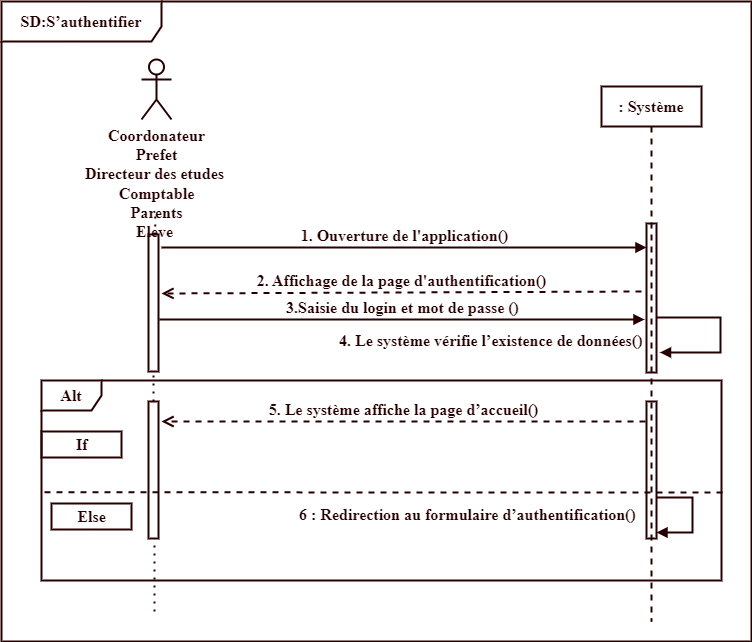

The diagram above was exported from draw.io. Its source (the exported page's mxGraphModel, read from the mxfile embedded in the PNG):
<mxGraphModel dx="780" dy="504" grid="1" gridSize="10" guides="1" tooltips="1" connect="1" arrows="1" fold="1" page="1" pageScale="1" pageWidth="850" pageHeight="1100" math="0" shadow="0">
  <root>
    <mxCell id="0" />
    <mxCell id="1" parent="0" />
    <mxCell id="xSylPZB8LpAfSaKEGnZz-1" value="&lt;font style=&quot;font-size: 16px;&quot;&gt;&lt;font style=&quot;font-size: 16px;&quot;&gt;SD:S&lt;/font&gt;’authentifier&lt;span style=&quot;line-height: 107%; font-size: 16px;&quot; lang=&quot;FR&quot;&gt;&lt;br style=&quot;font-size: 16px;&quot;&gt;&lt;/span&gt;&lt;/font&gt;" style="shape=umlFrame;whiteSpace=wrap;html=1;pointerEvents=0;width=160;height=40;fontStyle=1;fontFamily=Times New Roman;fontSize=16;fillColor=none;strokeColor=#260000;fontColor=#260000;strokeWidth=2;" parent="1" vertex="1">
      <mxGeometry x="40" y="70" width="750" height="640" as="geometry" />
    </mxCell>
    <mxCell id="xSylPZB8LpAfSaKEGnZz-2" value="&lt;font style=&quot;font-size: 16px;&quot;&gt;&lt;span style=&quot;font-size: 16px;&quot;&gt;: Système&lt;/span&gt;&lt;/font&gt;" style="shape=umlLifeline;perimeter=lifelinePerimeter;whiteSpace=wrap;html=1;container=1;dropTarget=0;collapsible=0;recursiveResize=0;outlineConnect=0;portConstraint=eastwest;newEdgeStyle={&quot;curved&quot;:0,&quot;rounded&quot;:0};fontStyle=1;fontFamily=Times New Roman;fontSize=16;fillColor=none;strokeColor=#260000;fontColor=#260000;strokeWidth=2;" parent="1" vertex="1">
      <mxGeometry x="640" y="155" width="100" height="535" as="geometry" />
    </mxCell>
    <mxCell id="xSylPZB8LpAfSaKEGnZz-3" value="" style="html=1;points=[[0,0,0,0,5],[0,1,0,0,-5],[1,0,0,0,5],[1,1,0,0,-5]];perimeter=orthogonalPerimeter;outlineConnect=0;targetShapes=umlLifeline;portConstraint=eastwest;newEdgeStyle={&quot;curved&quot;:0,&quot;rounded&quot;:0};fontStyle=1;fontFamily=Times New Roman;fontSize=16;fillColor=none;strokeColor=#260000;fontColor=#260000;strokeWidth=2;" parent="xSylPZB8LpAfSaKEGnZz-2" vertex="1">
      <mxGeometry x="45" y="137" width="10" height="149" as="geometry" />
    </mxCell>
    <mxCell id="xSylPZB8LpAfSaKEGnZz-4" value="&lt;font style=&quot;font-size: 16px;&quot;&gt;Coordonateur&lt;/font&gt;&lt;div style=&quot;font-size: 16px;&quot;&gt;&lt;font style=&quot;font-size: 16px;&quot;&gt;Prefet&lt;/font&gt;&lt;/div&gt;&lt;div style=&quot;font-size: 16px;&quot;&gt;&lt;font style=&quot;font-size: 16px;&quot;&gt;Directeur des etudes&amp;nbsp;&lt;br style=&quot;border-color: var(--border-color); font-size: 16px;&quot;&gt;Comptable&lt;br style=&quot;border-color: var(--border-color); font-size: 16px;&quot;&gt;Parents&lt;/font&gt;&lt;/div&gt;&lt;div style=&quot;font-size: 16px;&quot;&gt;&lt;font style=&quot;font-size: 16px;&quot;&gt;Eleve&amp;nbsp;&lt;/font&gt;&lt;/div&gt;" style="shape=umlActor;verticalLabelPosition=bottom;verticalAlign=top;html=1;fontStyle=1;fontFamily=Times New Roman;fontSize=16;fillColor=none;strokeColor=#260000;fontColor=#260000;strokeWidth=2;" parent="1" vertex="1">
      <mxGeometry x="180" y="128" width="30" height="60" as="geometry" />
    </mxCell>
    <mxCell id="xSylPZB8LpAfSaKEGnZz-5" value="" style="endArrow=none;dashed=1;html=1;dashPattern=1 3;strokeWidth=2;rounded=0;fontColor=#260000;fontStyle=1;fontFamily=Times New Roman;fontSize=16;fillColor=none;strokeColor=#260000;" parent="1" source="xSylPZB8LpAfSaKEGnZz-7" edge="1">
      <mxGeometry width="50" height="50" relative="1" as="geometry">
        <mxPoint x="190" y="692" as="sourcePoint" />
        <mxPoint x="193.75" y="284" as="targetPoint" />
        <Array as="points" />
      </mxGeometry>
    </mxCell>
    <mxCell id="xSylPZB8LpAfSaKEGnZz-6" value="" style="endArrow=none;dashed=1;html=1;dashPattern=1 3;strokeWidth=2;rounded=0;fontColor=#260000;fontStyle=1;fontFamily=Times New Roman;fontSize=16;fillColor=none;strokeColor=#260000;" parent="1" target="xSylPZB8LpAfSaKEGnZz-7" edge="1">
      <mxGeometry width="50" height="50" relative="1" as="geometry">
        <mxPoint x="192" y="470" as="sourcePoint" />
        <mxPoint x="192" y="377.75" as="targetPoint" />
        <Array as="points" />
      </mxGeometry>
    </mxCell>
    <mxCell id="xSylPZB8LpAfSaKEGnZz-7" value="" style="html=1;points=[[0,0,0,0,5],[0,1,0,0,-5],[1,0,0,0,5],[1,1,0,0,-5]];perimeter=orthogonalPerimeter;outlineConnect=0;targetShapes=umlLifeline;portConstraint=eastwest;newEdgeStyle={&quot;curved&quot;:0,&quot;rounded&quot;:0};fontStyle=1;fontFamily=Times New Roman;fontSize=16;fillColor=none;strokeColor=#260000;fontColor=#260000;strokeWidth=2;" parent="1" vertex="1">
      <mxGeometry x="187" y="303" width="10" height="137" as="geometry" />
    </mxCell>
    <mxCell id="xSylPZB8LpAfSaKEGnZz-8" value="&lt;font style=&quot;font-size: 16px;&quot;&gt;1. Ouverture de l'application()&lt;/font&gt;" style="html=1;verticalAlign=bottom;endArrow=block;curved=0;rounded=0;fontColor=#260000;fontStyle=1;fontFamily=Times New Roman;fontSize=16;fillColor=none;strokeColor=#260000;labelBackgroundColor=none;strokeWidth=2;" parent="1" target="xSylPZB8LpAfSaKEGnZz-3" edge="1">
      <mxGeometry width="80" relative="1" as="geometry">
        <mxPoint x="200" y="316" as="sourcePoint" />
        <mxPoint x="680" y="316" as="targetPoint" />
      </mxGeometry>
    </mxCell>
    <mxCell id="xSylPZB8LpAfSaKEGnZz-9" value="&lt;font style=&quot;font-size: 16px;&quot;&gt;2. Affichage de la page d'authentification()&lt;/font&gt;" style="html=1;verticalAlign=bottom;endArrow=open;dashed=1;endSize=8;curved=0;rounded=0;fontColor=#260000;fontStyle=1;fontFamily=Times New Roman;fontSize=16;fillColor=none;strokeColor=#260000;labelBackgroundColor=none;strokeWidth=2;" parent="1" edge="1">
      <mxGeometry relative="1" as="geometry">
        <mxPoint x="680" y="360" as="sourcePoint" />
        <mxPoint x="200" y="362" as="targetPoint" />
      </mxGeometry>
    </mxCell>
    <mxCell id="xSylPZB8LpAfSaKEGnZz-10" value="&lt;font style=&quot;font-size: 16px;&quot;&gt;3.Saisie du login et mot de passe ()&lt;/font&gt; &lt;br style=&quot;font-size: 16px;&quot;&gt;" style="html=1;verticalAlign=bottom;endArrow=block;curved=0;rounded=0;fontColor=#260000;fontStyle=1;fontFamily=Times New Roman;fontSize=16;fillColor=none;strokeColor=#260000;labelBackgroundColor=none;strokeWidth=2;" parent="1" edge="1">
      <mxGeometry width="80" relative="1" as="geometry">
        <mxPoint x="198" y="388" as="sourcePoint" />
        <mxPoint x="683" y="388" as="targetPoint" />
      </mxGeometry>
    </mxCell>
    <mxCell id="xSylPZB8LpAfSaKEGnZz-11" value="" style="html=1;align=left;spacingLeft=2;endArrow=block;rounded=0;edgeStyle=orthogonalEdgeStyle;curved=0;rounded=0;fontColor=#260000;fontStyle=1;fontFamily=Times New Roman;fontSize=16;fillColor=none;strokeColor=#260000;strokeWidth=2;" parent="1" edge="1">
      <mxGeometry relative="1" as="geometry">
        <mxPoint x="695" y="386" as="sourcePoint" />
        <Array as="points">
          <mxPoint x="759" y="386" />
          <mxPoint x="759" y="421" />
        </Array>
        <mxPoint x="698.5" y="421" as="targetPoint" />
      </mxGeometry>
    </mxCell>
    <mxCell id="xSylPZB8LpAfSaKEGnZz-12" value="&lt;span lang=&quot;FR&quot; style=&quot;font-size: 16px;&quot;&gt;4. Le système vérifie l’existence de données()&lt;/span&gt;" style="text;whiteSpace=wrap;html=1;fontStyle=1;fontFamily=Times New Roman;fontSize=16;fillColor=none;strokeColor=none;fontColor=#260000;strokeWidth=2;" parent="1" vertex="1">
      <mxGeometry x="376" y="393" width="320" height="40" as="geometry" />
    </mxCell>
    <mxCell id="xSylPZB8LpAfSaKEGnZz-13" value="&lt;font style=&quot;font-size: 16px;&quot;&gt;Alt&lt;/font&gt;" style="shape=umlFrame;whiteSpace=wrap;html=1;pointerEvents=0;fontStyle=1;fontFamily=Times New Roman;fontSize=16;fillColor=none;strokeColor=#260000;fontColor=#260000;strokeWidth=2;" parent="1" vertex="1">
      <mxGeometry x="80" y="449" width="680" height="200" as="geometry" />
    </mxCell>
    <mxCell id="xSylPZB8LpAfSaKEGnZz-14" value="" style="html=1;points=[[0,0,0,0,5],[0,1,0,0,-5],[1,0,0,0,5],[1,1,0,0,-5]];perimeter=orthogonalPerimeter;outlineConnect=0;targetShapes=umlLifeline;portConstraint=eastwest;newEdgeStyle={&quot;curved&quot;:0,&quot;rounded&quot;:0};fontStyle=1;fontFamily=Times New Roman;fontSize=16;fillColor=none;strokeColor=#260000;fontColor=#260000;strokeWidth=2;" parent="1" vertex="1">
      <mxGeometry x="187" y="470" width="10" height="137" as="geometry" />
    </mxCell>
    <mxCell id="xSylPZB8LpAfSaKEGnZz-15" value="" style="html=1;points=[[0,0,0,0,5],[0,1,0,0,-5],[1,0,0,0,5],[1,1,0,0,-5]];perimeter=orthogonalPerimeter;outlineConnect=0;targetShapes=umlLifeline;portConstraint=eastwest;newEdgeStyle={&quot;curved&quot;:0,&quot;rounded&quot;:0};fontStyle=1;fontFamily=Times New Roman;fontSize=16;fillColor=none;strokeColor=#260000;fontColor=#260000;strokeWidth=2;" parent="1" vertex="1">
      <mxGeometry x="685" y="470" width="10" height="137" as="geometry" />
    </mxCell>
    <mxCell id="xSylPZB8LpAfSaKEGnZz-16" value="&lt;font style=&quot;font-size: 16px;&quot;&gt;5. Le système affiche la page d’accueil&lt;font style=&quot;font-size: 16px;&quot;&gt;()&lt;/font&gt;&lt;/font&gt;" style="html=1;verticalAlign=bottom;endArrow=open;dashed=1;endSize=8;curved=0;rounded=0;fontColor=#260000;fontStyle=1;fontFamily=Times New Roman;fontSize=16;fillColor=none;strokeColor=#260000;labelBackgroundColor=none;strokeWidth=2;" parent="1" edge="1">
      <mxGeometry relative="1" as="geometry">
        <mxPoint x="684" y="490" as="sourcePoint" />
        <mxPoint x="200" y="490" as="targetPoint" />
      </mxGeometry>
    </mxCell>
    <mxCell id="xSylPZB8LpAfSaKEGnZz-17" value="&lt;font style=&quot;font-size: 16px;&quot;&gt;If&lt;/font&gt;" style="text;align=center;fontStyle=1;verticalAlign=middle;spacingLeft=3;spacingRight=3;rotatable=0;points=[[0,0.5],[1,0.5]];portConstraint=eastwest;html=1;fontFamily=Times New Roman;fontSize=16;fillColor=none;strokeColor=#260000;fontColor=#260000;strokeWidth=2;" parent="1" vertex="1">
      <mxGeometry x="80" y="500" width="80" height="26" as="geometry" />
    </mxCell>
    <mxCell id="xSylPZB8LpAfSaKEGnZz-18" value="&lt;font style=&quot;font-size: 16px;&quot;&gt;Else&lt;/font&gt;" style="text;align=center;fontStyle=1;verticalAlign=middle;spacingLeft=3;spacingRight=3;rotatable=0;points=[[0,0.5],[1,0.5]];portConstraint=eastwest;html=1;fontFamily=Times New Roman;fontSize=16;fillColor=none;strokeColor=#260000;fontColor=#260000;strokeWidth=2;" parent="1" vertex="1">
      <mxGeometry x="90" y="572" width="80" height="26" as="geometry" />
    </mxCell>
    <mxCell id="xSylPZB8LpAfSaKEGnZz-19" value="" style="endArrow=none;dashed=1;html=1;rounded=0;entryX=0.001;entryY=0.559;entryDx=0;entryDy=0;entryPerimeter=0;fontColor=#260000;fontStyle=1;fontFamily=Times New Roman;fontSize=16;fillColor=none;strokeColor=#260000;strokeWidth=2;" parent="1" target="xSylPZB8LpAfSaKEGnZz-13" edge="1">
      <mxGeometry width="50" height="50" relative="1" as="geometry">
        <mxPoint x="761" y="561" as="sourcePoint" />
        <mxPoint x="91.68000000000006" y="560.8" as="targetPoint" />
      </mxGeometry>
    </mxCell>
    <mxCell id="xSylPZB8LpAfSaKEGnZz-20" value="" style="html=1;align=left;spacingLeft=2;endArrow=block;rounded=0;edgeStyle=orthogonalEdgeStyle;curved=0;rounded=0;fontColor=#260000;fontStyle=1;fontFamily=Times New Roman;fontSize=16;fillColor=none;strokeColor=#260000;strokeWidth=2;" parent="1" edge="1">
      <mxGeometry relative="1" as="geometry">
        <mxPoint x="695" y="566" as="sourcePoint" />
        <Array as="points">
          <mxPoint x="731" y="566" />
          <mxPoint x="731" y="601" />
        </Array>
        <mxPoint x="695" y="601" as="targetPoint" />
      </mxGeometry>
    </mxCell>
    <mxCell id="xSylPZB8LpAfSaKEGnZz-21" value="" style="endArrow=none;dashed=1;html=1;dashPattern=1 3;strokeWidth=2;rounded=0;fontColor=#260000;fontStyle=1;fontFamily=Times New Roman;fontSize=16;fillColor=none;strokeColor=#260000;" parent="1" edge="1">
      <mxGeometry width="50" height="50" relative="1" as="geometry">
        <mxPoint x="193" y="680" as="sourcePoint" />
        <mxPoint x="193" y="608" as="targetPoint" />
      </mxGeometry>
    </mxCell>
    <mxCell id="xSylPZB8LpAfSaKEGnZz-22" value="&lt;span lang=&quot;FR&quot; style=&quot;font-size: 16px;&quot;&gt;6 : Redirection au formulaire d’authentification()&lt;/span&gt;" style="text;whiteSpace=wrap;html=1;fontStyle=1;fontFamily=Times New Roman;fontSize=16;fillColor=none;strokeColor=none;fontColor=#260000;strokeWidth=2;" parent="1" vertex="1">
      <mxGeometry x="336" y="567" width="360" height="40" as="geometry" />
    </mxCell>
  </root>
</mxGraphModel>